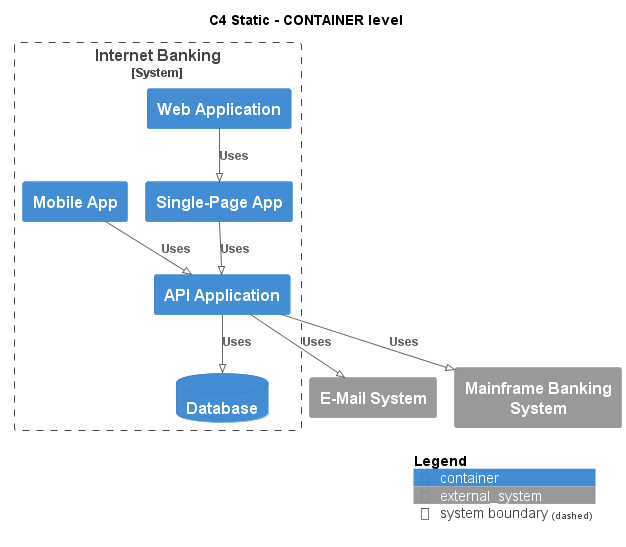

The diagram above was rendered by PlantUML. Its source (embedded in the PNG):
@startuml
!pragma layout smetana
!include ..\..\.c4s\C4_Container.puml

AddElementTag("state:new", $bgColor=green, $fontColor=#ffffff, $borderColor=green, $shadowing="False")
AddElementTag("state:changed", $bgColor=orange, $fontColor=#ffffff, $borderColor=orange, $shadowing="False")
AddElementTag("state:removed", $bgColor=red, $fontColor=#ffffff, $borderColor=red, $shadowing="False")

AddRelTag("state:new", $textColor=green, $lineColor=green)
AddRelTag("state:changed", $textColor=orange, $lineColor=orange)
AddRelTag("state:removed", $textColor=red, $lineColor=red)

SHOW_PERSON_PORTRAIT()
LAYOUT_TOP_DOWN()

skinparam linetype polyline

title C4 Static - CONTAINER level


System_Boundary(BigBankPlc.SoftwareSystems.InternetBanking, "Internet Banking") {
    Container(BigBankPlc.SoftwareSystems.InternetBanking.Containers.WebApplication, "Web Application", "", "")
    Container(BigBankPlc.SoftwareSystems.InternetBanking.Containers.SinglePageApp, "Single-Page App", "", "")
    Container(BigBankPlc.SoftwareSystems.InternetBanking.Containers.APIApplication, "API Application", "", "")
    ContainerDb(BigBankPlc.SoftwareSystems.InternetBanking.Containers.Database, "Database", "", "")
    Container(BigBankPlc.SoftwareSystems.InternetBanking.Containers.MobileApp, "Mobile App", "", "")
}
System_Ext(BigBankPlc.SoftwareSystems.EMailSystem, "E-Mail System", "")
System_Ext(BigBankPlc.SoftwareSystems.MainframeBankingSystem, "Mainframe Banking System", "")

Rel(BigBankPlc.SoftwareSystems.InternetBanking.Containers.WebApplication, BigBankPlc.SoftwareSystems.InternetBanking.Containers.SinglePageApp, "Uses")
Rel(BigBankPlc.SoftwareSystems.InternetBanking.Containers.SinglePageApp, BigBankPlc.SoftwareSystems.InternetBanking.Containers.APIApplication, "Uses")
Rel(BigBankPlc.SoftwareSystems.InternetBanking.Containers.APIApplication, BigBankPlc.SoftwareSystems.InternetBanking.Containers.Database, "Uses")
Rel(BigBankPlc.SoftwareSystems.InternetBanking.Containers.APIApplication, BigBankPlc.SoftwareSystems.EMailSystem, "Uses")
Rel(BigBankPlc.SoftwareSystems.InternetBanking.Containers.APIApplication, BigBankPlc.SoftwareSystems.MainframeBankingSystem, "Uses")
Rel(BigBankPlc.SoftwareSystems.InternetBanking.Containers.MobileApp, BigBankPlc.SoftwareSystems.InternetBanking.Containers.APIApplication, "Uses")


SHOW_LEGEND()
@enduml